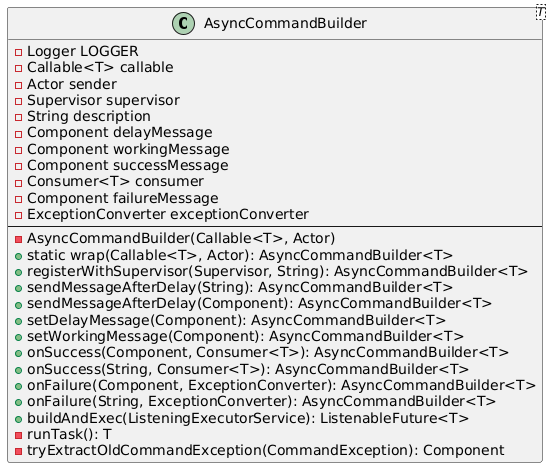

The diagram above was rendered by PlantUML. Its source (embedded in the PNG):
@startuml
class AsyncCommandBuilder<T> {
    - Logger LOGGER
    - Callable<T> callable
    - Actor sender
    - Supervisor supervisor
    - String description
    - Component delayMessage
    - Component workingMessage
    - Component successMessage
    - Consumer<T> consumer
    - Component failureMessage
    - ExceptionConverter exceptionConverter
    --
    - AsyncCommandBuilder(Callable<T>, Actor)
    + static wrap(Callable<T>, Actor): AsyncCommandBuilder<T>
    + registerWithSupervisor(Supervisor, String): AsyncCommandBuilder<T>
    + sendMessageAfterDelay(String): AsyncCommandBuilder<T>
    + sendMessageAfterDelay(Component): AsyncCommandBuilder<T>
    + setDelayMessage(Component): AsyncCommandBuilder<T>
    + setWorkingMessage(Component): AsyncCommandBuilder<T>
    + onSuccess(Component, Consumer<T>): AsyncCommandBuilder<T>
    + onSuccess(String, Consumer<T>): AsyncCommandBuilder<T>
    + onFailure(Component, ExceptionConverter): AsyncCommandBuilder<T>
    + onFailure(String, ExceptionConverter): AsyncCommandBuilder<T>
    + buildAndExec(ListeningExecutorService): ListenableFuture<T>
    - runTask(): T
    - tryExtractOldCommandException(CommandException): Component
}
@enduml